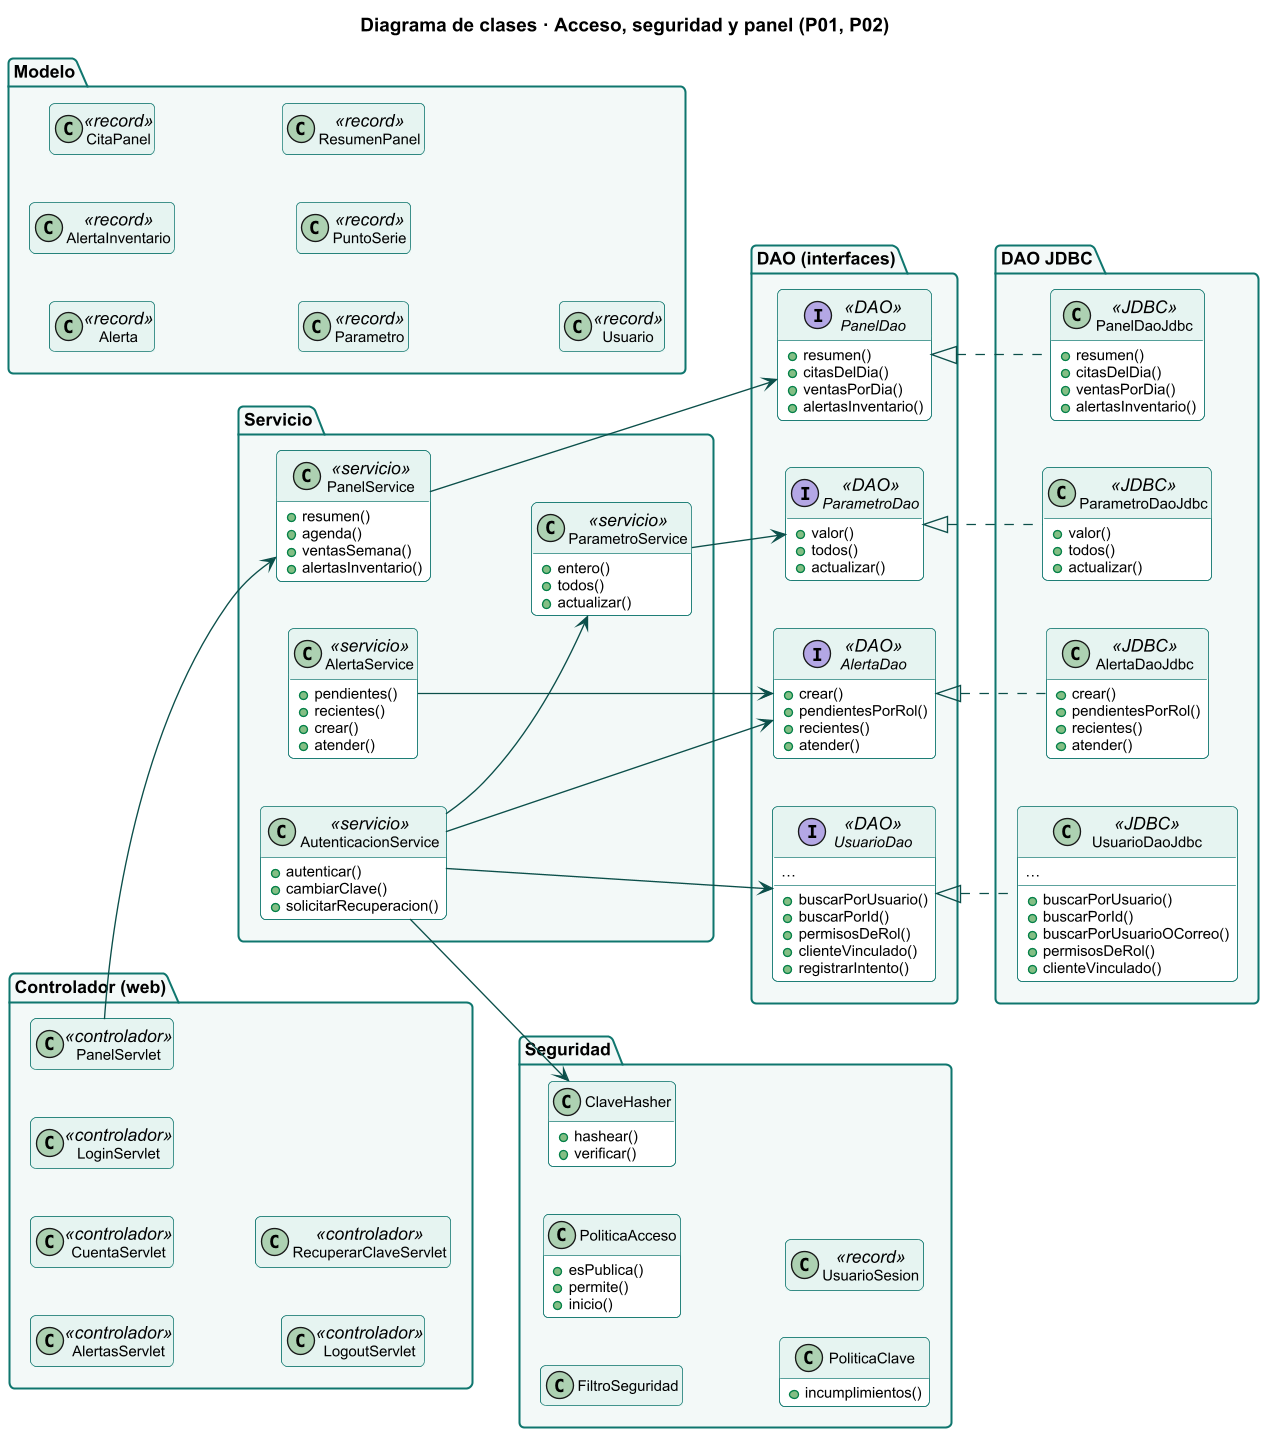

The diagram above was rendered by PlantUML. Its source (embedded in the PNG):
@startuml
skinparamlocked dpi 130
!include estilo.iuml
title Diagrama de clases · Acceso, seguridad y panel (P01, P02)
hide empty members
skinparam classFontSize 12
skinparam classAttributeFontSize 11
left to right direction
hide <<record>> members
package "Controlador (web)" {
class AlertasServlet <<controlador>> {
}
class CuentaServlet <<controlador>> {
}
class LoginServlet <<controlador>> {
}
class LogoutServlet <<controlador>> {
}
class PanelServlet <<controlador>> {
}
class RecuperarClaveServlet <<controlador>> {
}
}
package "Servicio" {
class AlertaService <<servicio>> {
  +pendientes()
  +recientes()
  +crear()
  +atender()
}
class AutenticacionService <<servicio>> {
  +autenticar()
  +cambiarClave()
  +solicitarRecuperacion()
}
class PanelService <<servicio>> {
  +resumen()
  +agenda()
  +ventasSemana()
  +alertasInventario()
}
class ParametroService <<servicio>> {
  +entero()
  +todos()
  +actualizar()
}
}
package "DAO (interfaces)" {
interface AlertaDao <<DAO>> {
  +crear()
  +pendientesPorRol()
  +recientes()
  +atender()
}
interface PanelDao <<DAO>> {
  +resumen()
  +citasDelDia()
  +ventasPorDia()
  +alertasInventario()
}
interface ParametroDao <<DAO>> {
  +valor()
  +todos()
  +actualizar()
}
interface UsuarioDao <<DAO>> {
  +buscarPorUsuario()
  +buscarPorId()
  +permisosDeRol()
  +clienteVinculado()
  +registrarIntento()
  …
}
}
package "DAO JDBC" {
class AlertaDaoJdbc <<JDBC>> {
  +crear()
  +pendientesPorRol()
  +recientes()
  +atender()
}
class PanelDaoJdbc <<JDBC>> {
  +resumen()
  +citasDelDia()
  +ventasPorDia()
  +alertasInventario()
}
class ParametroDaoJdbc <<JDBC>> {
  +valor()
  +todos()
  +actualizar()
}
class UsuarioDaoJdbc <<JDBC>> {
  +buscarPorUsuario()
  +buscarPorId()
  +buscarPorUsuarioOCorreo()
  +permisosDeRol()
  +clienteVinculado()
  …
}
}
package "Modelo" {
class Alerta <<record>> {
  idAlerta
  rolDestino
  tipo
  mensaje
  creadaEn
  atendidaPor
  atendidaEn
}
class AlertaInventario <<record>> {
  codigo
  producto
  alerta
  stock
  vence
}
class CitaPanel <<record>> {
  idCita
  inicio
  mascota
  especie
  cliente
  veterinario
  servicio
  …
}
class Parametro <<record>> {
  clave
  valor
  descripcion
  actualizadoEn
}
class PuntoSerie <<record>> {
  dia
  total
  altura
}
class ResumenPanel <<record>> {
  citasHoy
  citasPorAtender
  citasEnSala
  citasAtendidas
  consultasHoy
  consultasAbiertas
  ventasHoy
  …
}
class Usuario <<record>> {
  idUsuario
  rol
  nombres
  apellidos
  usuario
  correo
  claveHash
  …
}
}
package "Seguridad" {
class ClaveHasher  {
  +hashear()
  +verificar()
}
class FiltroSeguridad  {
}
class PoliticaAcceso  {
  +esPublica()
  +permite()
  +inicio()
}
class PoliticaClave  {
  +incumplimientos()
}
class UsuarioSesion <<record>> {
  idUsuario
  usuario
  nombreCompleto
  rol
  permisos
  idCliente
  debeCambiarClave
}
}
AlertaDao <|.. AlertaDaoJdbc
AlertaService --> AlertaDao
AutenticacionService --> UsuarioDao
AutenticacionService --> AlertaDao
AutenticacionService --> ClaveHasher
AutenticacionService --> ParametroService
PanelDao <|.. PanelDaoJdbc
PanelService --> PanelDao
PanelServlet --> PanelService
ParametroDao <|.. ParametroDaoJdbc
ParametroService --> ParametroDao
UsuarioDao <|.. UsuarioDaoJdbc
@enduml